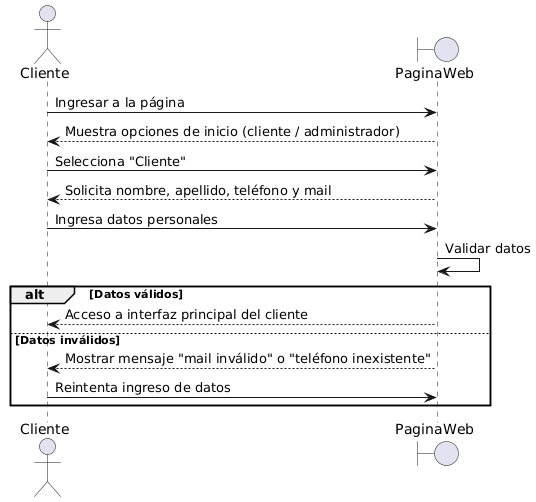

The diagram above was rendered by PlantUML. Its source (embedded in the PNG):
@startuml
actor Cliente
boundary PaginaWeb

Cliente -> PaginaWeb: Ingresar a la página
PaginaWeb --> Cliente: Muestra opciones de inicio (cliente / administrador)

Cliente -> PaginaWeb: Selecciona "Cliente"
PaginaWeb --> Cliente: Solicita nombre, apellido, teléfono y mail

Cliente -> PaginaWeb: Ingresa datos personales
PaginaWeb -> PaginaWeb: Validar datos

alt Datos válidos
    PaginaWeb --> Cliente: Acceso a interfaz principal del cliente
else Datos inválidos
    PaginaWeb --> Cliente: Mostrar mensaje "mail inválido" o "teléfono inexistente"
    Cliente -> PaginaWeb: Reintenta ingreso de datos
end
@enduml